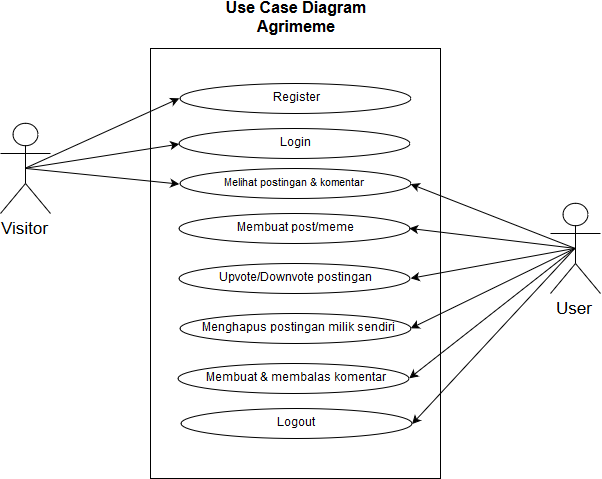

The diagram above was exported from draw.io. Its source (the exported page's mxGraphModel, read from the mxfile embedded in the PNG):
<mxGraphModel dx="1077" dy="683" grid="1" gridSize="10" guides="1" tooltips="1" connect="1" arrows="1" fold="1" page="1" pageScale="1" pageWidth="850" pageHeight="1100" math="0" shadow="0">
  <root>
    <mxCell id="0" />
    <mxCell id="1" parent="0" />
    <mxCell id="mqYWGonIT69vMX90eGgg-28" value="" style="rounded=0;whiteSpace=wrap;html=1;" vertex="1" parent="1">
      <mxGeometry x="250" y="110" width="290" height="430" as="geometry" />
    </mxCell>
    <mxCell id="mqYWGonIT69vMX90eGgg-20" value="" style="group" vertex="1" connectable="0" parent="1">
      <mxGeometry x="279" y="230" width="231" height="30" as="geometry" />
    </mxCell>
    <mxCell id="mqYWGonIT69vMX90eGgg-5" value="" style="ellipse;whiteSpace=wrap;html=1;" vertex="1" parent="mqYWGonIT69vMX90eGgg-20">
      <mxGeometry width="231" height="30" as="geometry" />
    </mxCell>
    <mxCell id="mqYWGonIT69vMX90eGgg-6" value="&lt;font style=&quot;font-size: 11px&quot;&gt;Melihat postingan &amp;amp; komentar&lt;br&gt;&lt;/font&gt;" style="text;html=1;strokeColor=none;fillColor=none;align=center;verticalAlign=middle;whiteSpace=wrap;rounded=0;" vertex="1" parent="mqYWGonIT69vMX90eGgg-20">
      <mxGeometry x="20" y="5" width="190" height="20" as="geometry" />
    </mxCell>
    <mxCell id="mqYWGonIT69vMX90eGgg-21" value="" style="group" vertex="1" connectable="0" parent="1">
      <mxGeometry x="278" y="190" width="231" height="30" as="geometry" />
    </mxCell>
    <mxCell id="mqYWGonIT69vMX90eGgg-19" value="" style="ellipse;whiteSpace=wrap;html=1;" vertex="1" parent="mqYWGonIT69vMX90eGgg-21">
      <mxGeometry width="231" height="30" as="geometry" />
    </mxCell>
    <mxCell id="mqYWGonIT69vMX90eGgg-4" value="Login" style="text;html=1;strokeColor=none;fillColor=none;align=center;verticalAlign=middle;whiteSpace=wrap;rounded=0;" vertex="1" parent="mqYWGonIT69vMX90eGgg-21">
      <mxGeometry x="76.5" y="5" width="80" height="20" as="geometry" />
    </mxCell>
    <mxCell id="mqYWGonIT69vMX90eGgg-22" value="" style="group" vertex="1" connectable="0" parent="1">
      <mxGeometry x="279" y="145" width="231" height="30" as="geometry" />
    </mxCell>
    <mxCell id="mqYWGonIT69vMX90eGgg-18" value="" style="ellipse;whiteSpace=wrap;html=1;" vertex="1" parent="mqYWGonIT69vMX90eGgg-22">
      <mxGeometry width="231" height="30" as="geometry" />
    </mxCell>
    <mxCell id="mqYWGonIT69vMX90eGgg-1" value="Register" style="text;html=1;strokeColor=none;fillColor=none;align=center;verticalAlign=middle;whiteSpace=wrap;rounded=0;" vertex="1" parent="mqYWGonIT69vMX90eGgg-22">
      <mxGeometry x="76.5" y="5" width="80" height="20" as="geometry" />
    </mxCell>
    <mxCell id="mqYWGonIT69vMX90eGgg-23" value="" style="group" vertex="1" connectable="0" parent="1">
      <mxGeometry x="278" y="275" width="231" height="30" as="geometry" />
    </mxCell>
    <mxCell id="mqYWGonIT69vMX90eGgg-8" value="" style="ellipse;whiteSpace=wrap;html=1;" vertex="1" parent="mqYWGonIT69vMX90eGgg-23">
      <mxGeometry width="231" height="30" as="geometry" />
    </mxCell>
    <mxCell id="mqYWGonIT69vMX90eGgg-9" value="Membuat post/meme" style="text;html=1;strokeColor=none;fillColor=none;align=center;verticalAlign=middle;whiteSpace=wrap;rounded=0;" vertex="1" parent="mqYWGonIT69vMX90eGgg-23">
      <mxGeometry x="20" y="5" width="190" height="20" as="geometry" />
    </mxCell>
    <mxCell id="mqYWGonIT69vMX90eGgg-24" value="" style="group" vertex="1" connectable="0" parent="1">
      <mxGeometry x="278.5" y="325" width="231" height="30" as="geometry" />
    </mxCell>
    <mxCell id="mqYWGonIT69vMX90eGgg-10" value="" style="ellipse;whiteSpace=wrap;html=1;" vertex="1" parent="mqYWGonIT69vMX90eGgg-24">
      <mxGeometry width="231" height="30" as="geometry" />
    </mxCell>
    <mxCell id="mqYWGonIT69vMX90eGgg-11" value="Upvote/Downvote postingan" style="text;html=1;strokeColor=none;fillColor=none;align=center;verticalAlign=middle;whiteSpace=wrap;rounded=0;" vertex="1" parent="mqYWGonIT69vMX90eGgg-24">
      <mxGeometry x="20" y="5" width="190" height="20" as="geometry" />
    </mxCell>
    <mxCell id="mqYWGonIT69vMX90eGgg-25" value="" style="group" vertex="1" connectable="0" parent="1">
      <mxGeometry x="279" y="375" width="231" height="30" as="geometry" />
    </mxCell>
    <mxCell id="mqYWGonIT69vMX90eGgg-12" value="" style="ellipse;whiteSpace=wrap;html=1;" vertex="1" parent="mqYWGonIT69vMX90eGgg-25">
      <mxGeometry width="231" height="30" as="geometry" />
    </mxCell>
    <mxCell id="mqYWGonIT69vMX90eGgg-13" value="Menghapus postingan milik sendiri" style="text;html=1;strokeColor=none;fillColor=none;align=center;verticalAlign=middle;whiteSpace=wrap;rounded=0;" vertex="1" parent="mqYWGonIT69vMX90eGgg-25">
      <mxGeometry x="20" y="5" width="190" height="20" as="geometry" />
    </mxCell>
    <mxCell id="mqYWGonIT69vMX90eGgg-26" value="" style="group" vertex="1" connectable="0" parent="1">
      <mxGeometry x="277.5" y="425" width="231" height="30" as="geometry" />
    </mxCell>
    <mxCell id="mqYWGonIT69vMX90eGgg-14" value="" style="ellipse;whiteSpace=wrap;html=1;" vertex="1" parent="mqYWGonIT69vMX90eGgg-26">
      <mxGeometry width="231" height="30" as="geometry" />
    </mxCell>
    <mxCell id="mqYWGonIT69vMX90eGgg-15" value="Membuat &amp;amp; membalas komentar" style="text;html=1;strokeColor=none;fillColor=none;align=center;verticalAlign=middle;whiteSpace=wrap;rounded=0;" vertex="1" parent="mqYWGonIT69vMX90eGgg-26">
      <mxGeometry x="20" y="5" width="190" height="20" as="geometry" />
    </mxCell>
    <mxCell id="mqYWGonIT69vMX90eGgg-27" value="" style="group" vertex="1" connectable="0" parent="1">
      <mxGeometry x="280" y="470" width="231" height="30" as="geometry" />
    </mxCell>
    <mxCell id="mqYWGonIT69vMX90eGgg-16" value="" style="ellipse;whiteSpace=wrap;html=1;" vertex="1" parent="mqYWGonIT69vMX90eGgg-27">
      <mxGeometry width="231" height="30" as="geometry" />
    </mxCell>
    <mxCell id="mqYWGonIT69vMX90eGgg-17" value="Logout" style="text;html=1;strokeColor=none;fillColor=none;align=center;verticalAlign=middle;whiteSpace=wrap;rounded=0;" vertex="1" parent="mqYWGonIT69vMX90eGgg-27">
      <mxGeometry x="20" y="5" width="190" height="20" as="geometry" />
    </mxCell>
    <mxCell id="mqYWGonIT69vMX90eGgg-29" value="&lt;font style=&quot;font-size: 17px&quot;&gt;Visitor&lt;/font&gt;" style="shape=umlActor;verticalLabelPosition=bottom;labelBackgroundColor=#ffffff;verticalAlign=top;html=1;outlineConnect=0;" vertex="1" parent="1">
      <mxGeometry x="100" y="185" width="50" height="90" as="geometry" />
    </mxCell>
    <mxCell id="mqYWGonIT69vMX90eGgg-30" value="&lt;font style=&quot;font-size: 17px&quot;&gt;User&lt;/font&gt;" style="shape=umlActor;verticalLabelPosition=bottom;labelBackgroundColor=#ffffff;verticalAlign=top;html=1;outlineConnect=0;" vertex="1" parent="1">
      <mxGeometry x="650" y="265" width="50" height="90" as="geometry" />
    </mxCell>
    <mxCell id="mqYWGonIT69vMX90eGgg-32" value="" style="endArrow=classic;html=1;entryX=0;entryY=0.5;entryDx=0;entryDy=0;exitX=0.5;exitY=0.5;exitDx=0;exitDy=0;exitPerimeter=0;" edge="1" parent="1" source="mqYWGonIT69vMX90eGgg-29" target="mqYWGonIT69vMX90eGgg-18">
      <mxGeometry width="50" height="50" relative="1" as="geometry">
        <mxPoint x="100" y="610" as="sourcePoint" />
        <mxPoint x="150" y="560" as="targetPoint" />
      </mxGeometry>
    </mxCell>
    <mxCell id="mqYWGonIT69vMX90eGgg-33" value="" style="endArrow=classic;html=1;entryX=0;entryY=0.5;entryDx=0;entryDy=0;exitX=0.5;exitY=0.5;exitDx=0;exitDy=0;exitPerimeter=0;" edge="1" parent="1" source="mqYWGonIT69vMX90eGgg-29" target="mqYWGonIT69vMX90eGgg-19">
      <mxGeometry width="50" height="50" relative="1" as="geometry">
        <mxPoint x="160" y="276" as="sourcePoint" />
        <mxPoint x="288.7142857142858" y="169.8571428571429" as="targetPoint" />
      </mxGeometry>
    </mxCell>
    <mxCell id="mqYWGonIT69vMX90eGgg-34" value="" style="endArrow=classic;html=1;entryX=0;entryY=0.5;entryDx=0;entryDy=0;exitX=0.5;exitY=0.5;exitDx=0;exitDy=0;exitPerimeter=0;" edge="1" parent="1" source="mqYWGonIT69vMX90eGgg-29" target="mqYWGonIT69vMX90eGgg-5">
      <mxGeometry width="50" height="50" relative="1" as="geometry">
        <mxPoint x="130" y="250" as="sourcePoint" />
        <mxPoint x="288.7142857142858" y="215.57142857142867" as="targetPoint" />
      </mxGeometry>
    </mxCell>
    <mxCell id="mqYWGonIT69vMX90eGgg-35" value="" style="endArrow=classic;html=1;exitX=0.5;exitY=0.5;exitDx=0;exitDy=0;exitPerimeter=0;entryX=1;entryY=0.5;entryDx=0;entryDy=0;" edge="1" parent="1" source="mqYWGonIT69vMX90eGgg-30" target="mqYWGonIT69vMX90eGgg-5">
      <mxGeometry width="50" height="50" relative="1" as="geometry">
        <mxPoint x="100" y="610" as="sourcePoint" />
        <mxPoint x="150" y="560" as="targetPoint" />
      </mxGeometry>
    </mxCell>
    <mxCell id="mqYWGonIT69vMX90eGgg-36" value="" style="endArrow=classic;html=1;exitX=0.5;exitY=0.5;exitDx=0;exitDy=0;exitPerimeter=0;entryX=1;entryY=0.5;entryDx=0;entryDy=0;" edge="1" parent="1" source="mqYWGonIT69vMX90eGgg-30" target="mqYWGonIT69vMX90eGgg-8">
      <mxGeometry width="50" height="50" relative="1" as="geometry">
        <mxPoint x="684.4285714285716" y="249.8571428571429" as="sourcePoint" />
        <mxPoint x="520.1428571428573" y="255.57142857142867" as="targetPoint" />
      </mxGeometry>
    </mxCell>
    <mxCell id="mqYWGonIT69vMX90eGgg-37" value="" style="endArrow=classic;html=1;exitX=0.5;exitY=0.5;exitDx=0;exitDy=0;exitPerimeter=0;entryX=1;entryY=0.5;entryDx=0;entryDy=0;" edge="1" parent="1" source="mqYWGonIT69vMX90eGgg-30" target="mqYWGonIT69vMX90eGgg-10">
      <mxGeometry width="50" height="50" relative="1" as="geometry">
        <mxPoint x="684.4285714285716" y="249.8571428571429" as="sourcePoint" />
        <mxPoint x="518.7142857142858" y="299.8571428571429" as="targetPoint" />
      </mxGeometry>
    </mxCell>
    <mxCell id="mqYWGonIT69vMX90eGgg-38" value="" style="endArrow=classic;html=1;exitX=0.5;exitY=0.5;exitDx=0;exitDy=0;exitPerimeter=0;entryX=1;entryY=0.5;entryDx=0;entryDy=0;" edge="1" parent="1" source="mqYWGonIT69vMX90eGgg-30" target="mqYWGonIT69vMX90eGgg-12">
      <mxGeometry width="50" height="50" relative="1" as="geometry">
        <mxPoint x="684.4285714285716" y="249.8571428571429" as="sourcePoint" />
        <mxPoint x="520.1428571428573" y="349.8571428571429" as="targetPoint" />
      </mxGeometry>
    </mxCell>
    <mxCell id="mqYWGonIT69vMX90eGgg-39" value="" style="endArrow=classic;html=1;exitX=0.5;exitY=0.5;exitDx=0;exitDy=0;exitPerimeter=0;entryX=1;entryY=0.5;entryDx=0;entryDy=0;" edge="1" parent="1" source="mqYWGonIT69vMX90eGgg-30" target="mqYWGonIT69vMX90eGgg-14">
      <mxGeometry width="50" height="50" relative="1" as="geometry">
        <mxPoint x="684.4285714285716" y="249.8571428571429" as="sourcePoint" />
        <mxPoint x="520.1428571428573" y="399.8571428571429" as="targetPoint" />
      </mxGeometry>
    </mxCell>
    <mxCell id="mqYWGonIT69vMX90eGgg-40" value="" style="endArrow=classic;html=1;exitX=0.5;exitY=0.5;exitDx=0;exitDy=0;exitPerimeter=0;entryX=1;entryY=0.5;entryDx=0;entryDy=0;" edge="1" parent="1" source="mqYWGonIT69vMX90eGgg-30" target="mqYWGonIT69vMX90eGgg-16">
      <mxGeometry width="50" height="50" relative="1" as="geometry">
        <mxPoint x="684.4285714285716" y="249.8571428571429" as="sourcePoint" />
        <mxPoint x="518.7142857142858" y="449.8571428571429" as="targetPoint" />
      </mxGeometry>
    </mxCell>
    <mxCell id="mqYWGonIT69vMX90eGgg-41" value="&lt;b&gt;&lt;font style=&quot;font-size: 16px&quot;&gt;Use Case Diagram Agrimeme&lt;/font&gt;&lt;/b&gt;" style="text;html=1;strokeColor=none;fillColor=none;align=center;verticalAlign=middle;whiteSpace=wrap;rounded=0;" vertex="1" parent="1">
      <mxGeometry x="285.5" y="70" width="220" height="20" as="geometry" />
    </mxCell>
  </root>
</mxGraphModel>